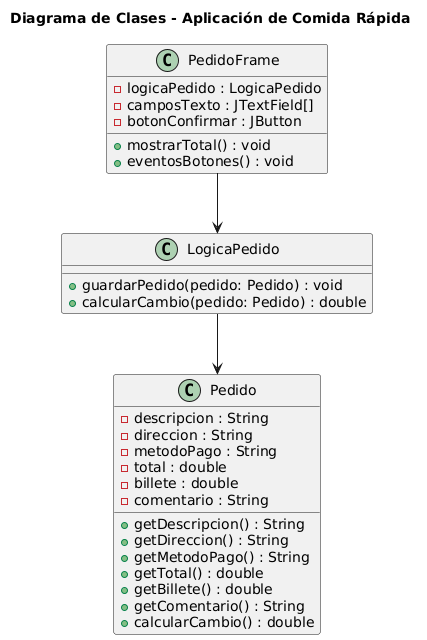

The diagram above was rendered by PlantUML. Its source (embedded in the PNG):
@startuml
title Diagrama de Clases - Aplicación de Comida Rápida

class Pedido {
  - descripcion : String
  - direccion : String
  - metodoPago : String
  - total : double
  - billete : double
  - comentario : String
  + getDescripcion() : String
  + getDireccion() : String
  + getMetodoPago() : String
  + getTotal() : double
  + getBillete() : double
  + getComentario() : String
  + calcularCambio() : double
}

class LogicaPedido {
  + guardarPedido(pedido: Pedido) : void
  + calcularCambio(pedido: Pedido) : double
}

class PedidoFrame {
  - logicaPedido : LogicaPedido
  - camposTexto : JTextField[]
  - botonConfirmar : JButton
  + mostrarTotal() : void
  + eventosBotones() : void
}

PedidoFrame --> LogicaPedido
LogicaPedido --> Pedido
@enduml